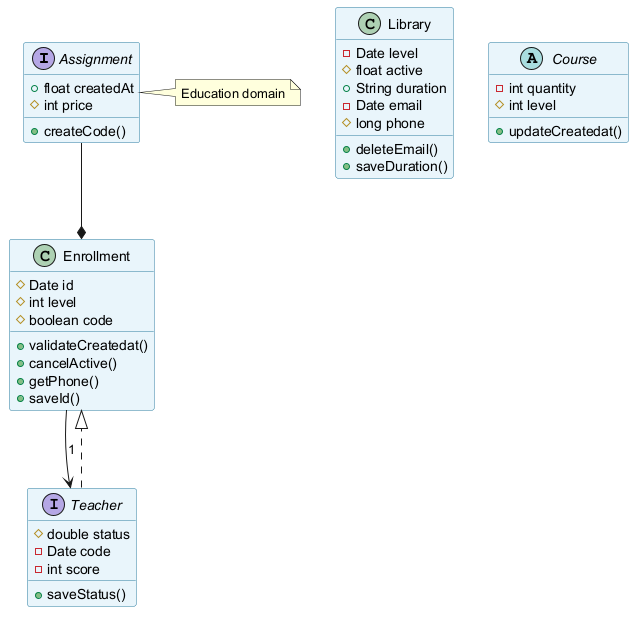

The diagram above was rendered by PlantUML. Its source (embedded in the PNG):
@startuml
skinparam backgroundColor #FFFFFF
skinparam classBackgroundColor #E8F4FA
skinparam classBorderColor #2C7DA0
interface Assignment {
  +float createdAt
  #int price
  +createCode()
}
class Library {
  -Date level
  #float active
  +String duration
  -Date email
  #long phone
  +deleteEmail()
  +saveDuration()
}
abstract class Course {
  -int quantity
  #int level
  +updateCreatedat()
}
class Enrollment {
  #Date id
  #int level
  #boolean code
  +validateCreatedat()
  +cancelActive()
  +getPhone()
  +saveId()
}
interface Teacher {
  #double status
  -Date code
  -int score
  +saveStatus()
}
Assignment --* Enrollment
Teacher ..|> Enrollment
Enrollment --> Teacher : "1"
note right of Assignment : Education domain
@enduml